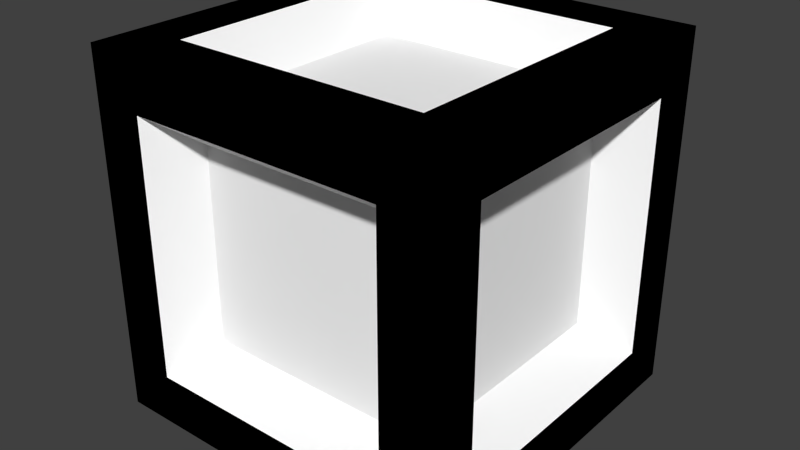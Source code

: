 # Source: m_19_a.blend  (saved by Blender 2.76.0; exported with 4.5.12 LTS)
import bpy
from mathutils import Matrix  # noqa: F401  (used for matrix-valued properties, if any)

bpy.ops.wm.read_factory_settings(use_empty=True)
scene = bpy.context.scene
scene.name = 'Scene'

# ---- collections
col_collection_1 = bpy.data.collections.new('Collection 1'); scene.collection.children.link(col_collection_1)

# ---- materials (node trees are filled in below, after node groups)
mat_001 = bpy.data.materials.new('Матеріал.001')
mat_001.alpha_threshold = 0.0
mat_001.use_transparent_shadow = False
mat_001.diffuse_color = (1.0, 1.0, 1.0, 1.0)
mat_001.roughness = 0.5
mat_x = bpy.data.materials.new('Матеріал')
mat_x.alpha_threshold = 0.0
mat_x.use_transparent_shadow = False
mat_x.diffuse_color = (0.0, 0.0, 0.0, 1.0)
mat_x.roughness = 0.5

# ---- material node trees

# ---- world
world_world = bpy.data.worlds.new('World'); scene.world = world_world
world_world.color = (0.05088, 0.05088, 0.05088)
world_world.use_sun_shadow = False
world_world.sun_shadow_jitter_overblur = 0.0
world_world.cycles.sampling_method = 'MANUAL'
world_world.cycles.sample_map_resolution = 256

# ---- meshes
me_cube_001 = bpy.data.meshes.new('Cube.001')
me_cube_001.from_pydata([(1.8, 1.8, -1.8), (1.8, -1.8, -1.8), (-1.8, -1.8, -1.8), (-1.8, 1.8, -1.8), (1.8, 1.8, 1.8), (1.8, -1.8, 1.8), (-1.8, -1.8, 1.8), (-1.8, 1.8, 1.8), (1.8, 1.286, -1.8), (1.8, 0.7714, -1.8), (1.8, 0.2571, -1.8), (1.8, -0.2571, -1.8), (1.8, -0.7714, -1.8), (1.8, -1.286, -1.8), (1.286, 1.8, -1.8), (0.7714, 1.8, -1.8), (0.2571, 1.8, -1.8), (-0.2571, 1.8, -1.8), (-0.7714, 1.8, -1.8), (-1.286, 1.8, -1.8), (1.8, 1.8, -1.286), (1.8, 1.8, -0.7714), (1.8, 1.8, -0.2571), (1.8, 1.8, 0.2571), (1.8, 1.8, 0.7714), (1.8, 1.8, 1.286), (1.286, -1.8, -1.8), (0.7714, -1.8, -1.8), (0.2571, -1.8, -1.8), (-0.2571, -1.8, -1.8), (-0.7714, -1.8, -1.8), (-1.286, -1.8, -1.8), (1.8, -1.8, -1.286), (1.8, -1.8, -0.7714), (1.8, -1.8, -0.2571), (1.8, -1.8, 0.2571), (1.8, -1.8, 0.7714), (1.8, -1.8, 1.286), (-1.8, -1.286, -1.8), (-1.8, -0.7714, -1.8), (-1.8, -0.2571, -1.8), (-1.8, 0.2571, -1.8), (-1.8, 0.7714, -1.8), (-1.8, 1.286, -1.8), (-1.8, -1.8, -1.286), (-1.8, -1.8, -0.7714), (-1.8, -1.8, -0.2571), (-1.8, -1.8, 0.2571), (-1.8, -1.8, 0.7714), (-1.8, -1.8, 1.286), (-1.8, 1.8, -1.286), (-1.8, 1.8, -0.7714), (-1.8, 1.8, -0.2571), (-1.8, 1.8, 0.2571), (-1.8, 1.8, 0.7714), (-1.8, 1.8, 1.286), (1.8, 1.286, 1.8), (1.8, 0.7714, 1.8), (1.8, 0.2571, 1.8), (1.8, -0.2571, 1.8), (1.8, -0.7714, 1.8), (1.8, -1.286, 1.8), (1.286, 1.8, 1.8), (0.7714, 1.8, 1.8), (0.2571, 1.8, 1.8), (-0.2571, 1.8, 1.8), (-0.7714, 1.8, 1.8), (-1.286, 1.8, 1.8), (1.286, -1.8, 1.8), (0.7714, -1.8, 1.8), (0.2571, -1.8, 1.8), (-0.2571, -1.8, 1.8), (-0.7714, -1.8, 1.8), (-1.286, -1.8, 1.8), (-1.8, -1.286, 1.8), (-1.8, -0.7714, 1.8), (-1.8, -0.2571, 1.8), (-1.8, 0.2571, 1.8), (-1.8, 0.7714, 1.8), (-1.8, 1.286, 1.8), (1.286, -1.286, -1.8), (-1.286, 1.286, -1.8), (-1.286, 1.286, 1.8), (1.286, -1.286, 1.8), (1.8, 1.286, 1.286), (1.8, -1.286, -1.286), (1.286, -1.8, 1.286), (-1.286, -1.8, -1.286), (-1.8, -1.286, -1.286), (-1.8, 1.286, 1.286), (1.286, 1.8, -1.286), (-1.286, 1.8, 1.286), (-0.7714, 1.8, 1.286), (-0.2571, 1.8, 1.286), (0.2571, 1.8, 1.286), (0.7714, 1.8, 1.286), (1.286, 1.8, 1.286), (1.286, 1.8, 0.7714), (1.286, 1.8, 0.2571), (1.286, 1.8, -0.2571), (1.286, 1.8, -0.7714), (-1.8, 1.286, 0.7714), (-1.8, 1.286, 0.2571), (-1.8, 1.286, -0.2571), (-1.8, 1.286, -0.7714), (-1.8, 1.286, -1.286), (-1.8, 0.7714, -1.286), (-1.8, 0.2571, -1.286), (-1.8, -0.2571, -1.286), (-1.8, -0.7714, -1.286), (-0.7714, -1.8, -1.286), (-0.2571, -1.8, -1.286), (0.2571, -1.8, -1.286), (0.7714, -1.8, -1.286), (1.286, -1.8, -1.286), (1.286, -1.8, -0.7714), (1.286, -1.8, -0.2571), (1.286, -1.8, 0.2571), (1.286, -1.8, 0.7714), (1.8, -0.7714, -1.286), (1.8, -0.2571, -1.286), (1.8, 0.2571, -1.286), (1.8, 0.7714, -1.286), (1.8, 1.286, -1.286), (1.8, 1.286, -0.7714), (1.8, 1.286, -0.2571), (1.8, 1.286, 0.2571), (1.8, 1.286, 0.7714), (1.286, -0.7714, 1.8), (1.286, -0.2571, 1.8), (1.286, 0.2571, 1.8), (1.286, 0.7714, 1.8), (1.286, 1.286, 1.8), (0.7714, 1.286, 1.8), (0.2571, 1.286, 1.8), (-0.2571, 1.286, 1.8), (-0.7714, 1.286, 1.8), (-0.7714, 1.286, -1.8), (-0.2571, 1.286, -1.8), (0.2571, 1.286, -1.8), (0.7714, 1.286, -1.8), (1.286, 1.286, -1.8), (1.286, 0.7714, -1.8), (1.286, 0.2571, -1.8), (1.286, -0.2571, -1.8), (1.286, -0.7714, -1.8), (-1.286, 1.8, 0.7714), (-1.286, 1.8, 0.2571), (-1.286, 1.8, -0.2571), (-1.286, 1.8, -0.7714), (0.7714, 1.8, -1.286), (0.2571, 1.8, -1.286), (-0.2571, 1.8, -1.286), (-0.7714, 1.8, -1.286), (-1.286, 1.8, -1.286), (-1.8, 0.7714, 1.286), (-1.8, 0.2571, 1.286), (-1.8, -0.2571, 1.286), (-1.8, -0.7714, 1.286), (-1.8, -1.286, -0.7714), (-1.8, -1.286, -0.2571), (-1.8, -1.286, 0.2571), (-1.8, -1.286, 0.7714), (-1.8, -1.286, 1.286), (-1.286, -1.8, -0.7714), (-1.286, -1.8, -0.2571), (-1.286, -1.8, 0.2571), (-1.286, -1.8, 0.7714), (0.7714, -1.8, 1.286), (0.2571, -1.8, 1.286), (-0.2571, -1.8, 1.286), (-0.7714, -1.8, 1.286), (-1.286, -1.8, 1.286), (1.8, -1.286, -0.7714), (1.8, -1.286, -0.2571), (1.8, -1.286, 0.2571), (1.8, -1.286, 0.7714), (1.8, 0.7714, 1.286), (1.8, 0.2571, 1.286), (1.8, -0.2571, 1.286), (1.8, -0.7714, 1.286), (1.8, -1.286, 1.286), (0.7714, -1.286, 1.8), (0.2571, -1.286, 1.8), (-0.2571, -1.286, 1.8), (-0.7714, -1.286, 1.8), (-1.286, 0.7714, 1.8), (-1.286, 0.2571, 1.8), (-1.286, -0.2571, 1.8), (-1.286, -0.7714, 1.8), (-1.286, -1.286, 1.8), (-1.286, 0.7714, -1.8), (-1.286, 0.2571, -1.8), (-1.286, -0.2571, -1.8), (-1.286, -0.7714, -1.8), (0.7714, -1.286, -1.8), (0.2571, -1.286, -1.8), (-0.2571, -1.286, -1.8), (-0.7714, -1.286, -1.8), (-1.286, -1.286, -1.8), (1.286, -1.286, -1.8), (-1.286, 1.286, -1.8), (-1.286, 1.286, 1.8), (1.286, -1.286, 1.8), (1.8, 1.286, 1.286), (1.8, -1.286, -1.286), (1.286, -1.8, 1.286), (-1.286, -1.8, -1.286), (-1.8, -1.286, -1.286), (-1.8, 1.286, 1.286), (1.286, 1.8, -1.286), (-1.286, 1.8, 1.286), (-0.7714, 1.8, 1.286), (-0.2571, 1.8, 1.286), (0.2571, 1.8, 1.286), (0.7714, 1.8, 1.286), (1.286, 1.8, 1.286), (1.286, 1.8, 0.7714), (1.286, 1.8, 0.2571), (1.286, 1.8, -0.2571), (1.286, 1.8, -0.7714), (-1.8, 1.286, 0.7714), (-1.8, 1.286, 0.2571), (-1.8, 1.286, -0.2571), (-1.8, 1.286, -0.7714), (-1.8, 1.286, -1.286), (-1.8, 0.7714, -1.286), (-1.8, 0.2571, -1.286), (-1.8, -0.2571, -1.286), (-1.8, -0.7714, -1.286), (-0.7714, -1.8, -1.286), (-0.2571, -1.8, -1.286), (0.2571, -1.8, -1.286), (0.7714, -1.8, -1.286), (1.286, -1.8, -1.286), (1.286, -1.8, -0.7714), (1.286, -1.8, -0.2571), (1.286, -1.8, 0.2571), (1.286, -1.8, 0.7714), (1.8, -0.7714, -1.286), (1.8, -0.2571, -1.286), (1.8, 0.2571, -1.286), (1.8, 0.7714, -1.286), (1.8, 1.286, -1.286), (1.8, 1.286, -0.7714), (1.8, 1.286, -0.2571), (1.8, 1.286, 0.2571), (1.8, 1.286, 0.7714), (1.286, -0.7714, 1.8), (1.286, -0.2571, 1.8), (1.286, 0.2571, 1.8), (1.286, 0.7714, 1.8), (1.286, 1.286, 1.8), (0.7714, 1.286, 1.8), (0.2571, 1.286, 1.8), (-0.2571, 1.286, 1.8), (-0.7714, 1.286, 1.8), (-0.7714, 1.286, -1.8), (-0.2571, 1.286, -1.8), (0.2571, 1.286, -1.8), (0.7714, 1.286, -1.8), (1.286, 1.286, -1.8), (1.286, 0.7714, -1.8), (1.286, 0.2571, -1.8), (1.286, -0.2571, -1.8), (1.286, -0.7714, -1.8), (-1.286, 1.8, 0.7714), (-1.286, 1.8, 0.2571), (-1.286, 1.8, -0.2571), (-1.286, 1.8, -0.7714), (0.7714, 1.8, -1.286), (0.2571, 1.8, -1.286), (-0.2571, 1.8, -1.286), (-0.7714, 1.8, -1.286), (-1.286, 1.8, -1.286), (-1.8, 0.7714, 1.286), (-1.8, 0.2571, 1.286), (-1.8, -0.2571, 1.286), (-1.8, -0.7714, 1.286), (-1.8, -1.286, -0.7714), (-1.8, -1.286, -0.2571), (-1.8, -1.286, 0.2571), (-1.8, -1.286, 0.7714), (-1.8, -1.286, 1.286), (-1.286, -1.8, -0.7714), (-1.286, -1.8, -0.2571), (-1.286, -1.8, 0.2571), (-1.286, -1.8, 0.7714), (0.7714, -1.8, 1.286), (0.2571, -1.8, 1.286), (-0.2571, -1.8, 1.286), (-0.7714, -1.8, 1.286), (-1.286, -1.8, 1.286), (1.8, -1.286, -0.7714), (1.8, -1.286, -0.2571), (1.8, -1.286, 0.2571), (1.8, -1.286, 0.7714), (1.8, 0.7714, 1.286), (1.8, 0.2571, 1.286), (1.8, -0.2571, 1.286), (1.8, -0.7714, 1.286), (1.8, -1.286, 1.286), (0.7714, -1.286, 1.8), (0.2571, -1.286, 1.8), (-0.2571, -1.286, 1.8), (-0.7714, -1.286, 1.8), (-1.286, 0.7714, 1.8), (-1.286, 0.2571, 1.8), (-1.286, -0.2571, 1.8), (-1.286, -0.7714, 1.8), (-1.286, -1.286, 1.8), (-1.286, 0.7714, -1.8), (-1.286, 0.2571, -1.8), (-1.286, -0.2571, -1.8), (-1.286, -0.7714, -1.8), (0.7714, -1.286, -1.8), (0.2571, -1.286, -1.8), (-0.2571, -1.286, -1.8), (-0.7714, -1.286, -1.8), (-1.286, -1.286, -1.8), (0.9723, -0.9723, -1.361), (0.5834, -0.5834, -1.361), (0.1945, -0.1945, -1.361), (-0.1945, 0.1945, -1.361), (-0.5834, 0.5834, -1.361), (-0.9723, 0.9723, -1.361), (-0.9723, 0.9723, 1.361), (-0.5834, 0.5834, 1.361), (-0.1945, 0.1945, 1.361), (0.1945, -0.1945, 1.361), (0.5834, -0.5834, 1.361), (0.9723, -0.9723, 1.361), (1.361, 0.9723, 0.9723), (1.361, 0.5834, 0.5834), (1.361, 0.1945, 0.1945), (1.361, -0.1945, -0.1945), (1.361, -0.5834, -0.5834), (1.361, -0.9723, -0.9723), (0.9723, -1.361, 0.9723), (0.5834, -1.361, 0.5834), (0.1945, -1.361, 0.1945), (-0.1945, -1.361, -0.1945), (-0.5834, -1.361, -0.5834), (-0.9723, -1.361, -0.9723), (-1.361, -0.9723, -0.9723), (-1.361, -0.5834, -0.5834), (-1.361, -0.1945, -0.1945), (-1.361, 0.1945, 0.1945), (-1.361, 0.5834, 0.5834), (-1.361, 0.9723, 0.9723), (0.9723, 1.361, -0.9723), (0.5834, 1.361, -0.5834), (0.1945, 1.361, -0.1945), (-0.1945, 1.361, 0.1945), (-0.5834, 1.361, 0.5834), (-0.9723, 1.361, 0.9723), (-0.5834, 1.361, 0.9723), (-0.1945, 1.361, 0.5834), (-0.1945, 1.361, 0.9723), (0.1945, 1.361, 0.1945), (0.1945, 1.361, 0.9723), (0.1945, 1.361, 0.5834), (0.5834, 1.361, -0.1945), (0.5834, 1.361, 0.9723), (0.5834, 1.361, 0.5834), (0.5834, 1.361, 0.1945), (0.9723, 1.361, -0.5834), (0.9723, 1.361, 0.9723), (0.9723, 1.361, 0.5834), (0.9723, 1.361, 0.1945), (0.9723, 1.361, -0.1945), (-1.361, 0.9723, 0.5834), (-1.361, 0.5834, 0.1945), (-1.361, 0.9723, 0.1945), (-1.361, 0.1945, -0.1945), (-1.361, 0.9723, -0.1945), (-1.361, 0.5834, -0.1945), (-1.361, -0.1945, -0.5834), (-1.361, 0.9723, -0.5834), (-1.361, 0.5834, -0.5834), (-1.361, 0.1945, -0.5834), (-1.361, -0.5834, -0.9723), (-1.361, 0.9723, -0.9723), (-1.361, 0.5834, -0.9723), (-1.361, 0.1945, -0.9723), (-1.361, -0.1945, -0.9723), (-0.5834, -1.361, -0.9723), (-0.1945, -1.361, -0.5834), (-0.1945, -1.361, -0.9723), (0.1945, -1.361, -0.1945), (0.1945, -1.361, -0.9723), (0.1945, -1.361, -0.5834), (0.5834, -1.361, 0.1945), (0.5834, -1.361, -0.9723), (0.5834, -1.361, -0.5834), (0.5834, -1.361, -0.1945), (0.9723, -1.361, 0.5834), (0.9723, -1.361, -0.9723), (0.9723, -1.361, -0.5834), (0.9723, -1.361, -0.1945), (0.9723, -1.361, 0.1945), (1.361, -0.5834, -0.9723), (1.361, -0.1945, -0.5834), (1.361, -0.1945, -0.9723), (1.361, 0.1945, -0.1945), (1.361, 0.1945, -0.9723), (1.361, 0.1945, -0.5834), (1.361, 0.5834, 0.1945), (1.361, 0.5834, -0.9723), (1.361, 0.5834, -0.5834), (1.361, 0.5834, -0.1945), (1.361, 0.9723, 0.5834), (1.361, 0.9723, -0.9723), (1.361, 0.9723, -0.5834), (1.361, 0.9723, -0.1945), (1.361, 0.9723, 0.1945), (0.9723, -0.5834, 1.361), (0.5834, -0.1945, 1.361), (0.9723, -0.1945, 1.361), (0.1945, 0.1945, 1.361), (0.9723, 0.1945, 1.361), (0.5834, 0.1945, 1.361), (-0.1945, 0.5834, 1.361), (0.9723, 0.5834, 1.361), (0.5834, 0.5834, 1.361), (0.1945, 0.5834, 1.361), (-0.5834, 0.9723, 1.361), (0.9723, 0.9723, 1.361), (0.5834, 0.9723, 1.361), (0.1945, 0.9723, 1.361), (-0.1945, 0.9723, 1.361), (-0.5834, 0.9723, -1.361), (-0.1945, 0.5834, -1.361), (-0.1945, 0.9723, -1.361), (0.1945, 0.1945, -1.361), (0.1945, 0.9723, -1.361), (0.1945, 0.5834, -1.361), (0.5834, -0.1945, -1.361), (0.5834, 0.9723, -1.361), (0.5834, 0.5834, -1.361), (0.5834, 0.1945, -1.361), (0.9723, -0.5834, -1.361), (0.9723, 0.9723, -1.361), (0.9723, 0.5834, -1.361), (0.9723, 0.1945, -1.361), (0.9723, -0.1945, -1.361), (-0.9723, 1.361, 0.5834), (-0.5834, 1.361, 0.1945), (-0.9723, 1.361, 0.1945), (-0.1945, 1.361, -0.1945), (-0.5834, 1.361, -0.1945), (-0.9723, 1.361, -0.1945), (0.1945, 1.361, -0.5834), (-0.1945, 1.361, -0.5834), (-0.5834, 1.361, -0.5834), (-0.9723, 1.361, -0.5834), (0.5834, 1.361, -0.9723), (0.1945, 1.361, -0.9723), (-0.1945, 1.361, -0.9723), (-0.5834, 1.361, -0.9723), (-0.9723, 1.361, -0.9723), (-1.361, 0.5834, 0.9723), (-1.361, 0.1945, 0.5834), (-1.361, 0.1945, 0.9723), (-1.361, -0.1945, 0.1945), (-1.361, -0.1945, 0.5834), (-1.361, -0.1945, 0.9723), (-1.361, -0.5834, -0.1945), (-1.361, -0.5834, 0.1945), (-1.361, -0.5834, 0.5834), (-1.361, -0.5834, 0.9723), (-1.361, -0.9723, -0.5834), (-1.361, -0.9723, -0.1945), (-1.361, -0.9723, 0.1945), (-1.361, -0.9723, 0.5834), (-1.361, -0.9723, 0.9723), (-0.9723, -1.361, -0.5834), (-0.5834, -1.361, -0.1945), (-0.9723, -1.361, -0.1945), (-0.1945, -1.361, 0.1945), (-0.5834, -1.361, 0.1945), (-0.9723, -1.361, 0.1945), (0.1945, -1.361, 0.5834), (-0.1945, -1.361, 0.5834), (-0.5834, -1.361, 0.5834), (-0.9723, -1.361, 0.5834), (0.5834, -1.361, 0.9723), (0.1945, -1.361, 0.9723), (-0.1945, -1.361, 0.9723), (-0.5834, -1.361, 0.9723), (-0.9723, -1.361, 0.9723), (1.361, -0.9723, -0.5834), (1.361, -0.5834, -0.1945), (1.361, -0.9723, -0.1945), (1.361, -0.1945, 0.1945), (1.361, -0.5834, 0.1945), (1.361, -0.9723, 0.1945), (1.361, 0.1945, 0.5834), (1.361, -0.1945, 0.5834), (1.361, -0.5834, 0.5834), (1.361, -0.9723, 0.5834), (1.361, 0.5834, 0.9723), (1.361, 0.1945, 0.9723), (1.361, -0.1945, 0.9723), (1.361, -0.5834, 0.9723), (1.361, -0.9723, 0.9723), (0.5834, -0.9723, 1.361), (0.1945, -0.5834, 1.361), (0.1945, -0.9723, 1.361), (-0.1945, -0.1945, 1.361), (-0.1945, -0.5834, 1.361), (-0.1945, -0.9723, 1.361), (-0.5834, 0.1945, 1.361), (-0.5834, -0.1945, 1.361), (-0.5834, -0.5834, 1.361), (-0.5834, -0.9723, 1.361), (-0.9723, 0.5834, 1.361), (-0.9723, 0.1945, 1.361), (-0.9723, -0.1945, 1.361), (-0.9723, -0.5834, 1.361), (-0.9723, -0.9723, 1.361), (-0.9723, 0.5834, -1.361), (-0.5834, 0.1945, -1.361), (-0.9723, 0.1945, -1.361), (-0.1945, -0.1945, -1.361), (-0.5834, -0.1945, -1.361), (-0.9723, -0.1945, -1.361), (0.1945, -0.5834, -1.361), (-0.1945, -0.5834, -1.361), (-0.5834, -0.5834, -1.361), (-0.9723, -0.5834, -1.361), (0.5834, -0.9723, -1.361), (0.1945, -0.9723, -1.361), (-0.1945, -0.9723, -1.361), (-0.5834, -0.9723, -1.361), (-0.9723, -0.9723, -1.361)], [], [(76, 188, 187), (22, 125, 124), (52, 53, 147), (93, 92, 66), (98, 97, 24), (63, 133, 132), (119, 12, 11), (78, 79, 89), (2, 44, 88), (94, 93, 65), (94, 64, 63), (51, 52, 148), (49, 48, 167), (24, 97, 96), (103, 52, 51), (36, 35, 175), (40, 108, 107), (41, 107, 106), (66, 136, 135), (101, 89, 55), (38, 88, 109), (111, 110, 30), (175, 35, 34), (32, 1, 13), (112, 111, 29), (95, 63, 62), (120, 11, 10), (71, 72, 171), (122, 9, 8), (45, 159, 88), (20, 123, 8), (34, 116, 115), (145, 144, 11), (106, 105, 43), (135, 134, 64), (48, 47, 166), (7, 79, 82), (46, 160, 159), (32, 114, 26), (142, 141, 8), (143, 142, 9), (144, 143, 10), (130, 129, 59), (47, 161, 160), (134, 133, 63), (55, 7, 67), (45, 44, 87), (53, 54, 146), (192, 41, 42), (4, 56, 84), (17, 152, 151), (75, 76, 157), (77, 78, 155), (18, 153, 152), (102, 53, 52), (21, 124, 123), (5, 68, 86), (54, 55, 91), (37, 36, 176), (3, 50, 154), (15, 150, 90), (43, 3, 19), (68, 69, 168), (174, 34, 33), (71, 70, 183), (75, 189, 188), (43, 105, 50), (79, 7, 55), (19, 154, 153), (61, 5, 37), (73, 6, 49), (113, 112, 28), (59, 60, 180), (6, 73, 190), (77, 187, 186), (74, 190, 189), (73, 72, 185), (117, 116, 34), (191, 42, 43), (129, 128, 60), (67, 82, 136), (193, 40, 41), (69, 68, 83), (31, 2, 38), (25, 96, 62), (28, 29, 197), (27, 195, 80), (166, 47, 46), (90, 100, 21), (30, 31, 199), (33, 115, 114), (39, 40, 193), (141, 14, 0), (49, 163, 162), (139, 16, 15), (57, 58, 178), (173, 33, 32), (78, 186, 82), (60, 61, 181), (24, 127, 126), (6, 74, 163), (27, 28, 196), (58, 59, 179), (23, 126, 125), (29, 30, 198), (91, 67, 66), (74, 75, 158), (72, 73, 172), (80, 145, 12), (121, 10, 9), (199, 38, 39), (114, 113, 27), (37, 86, 118), (137, 18, 17), (132, 131, 57), (101, 54, 53), (87, 31, 30), (21, 100, 99), (25, 84, 127), (81, 19, 18), (99, 98, 23), (87, 44, 2), (46, 45, 164), (70, 71, 170), (85, 13, 12), (72, 71, 184), (13, 1, 26), (16, 151, 150), (56, 57, 177), (36, 118, 117), (138, 17, 16), (76, 77, 156), (48, 162, 161), (105, 104, 51), (83, 61, 60), (39, 109, 108), (131, 130, 58), (69, 70, 169), (70, 69, 182), (50, 51, 149), (62, 132, 56), (0, 14, 90), (68, 5, 61), (140, 15, 14), (522, 324, 432), (414, 410, 409), (369, 365, 364), (529, 525, 524), (528, 524, 322), (514, 510, 509), (338, 486, 339), (524, 525, 522), (374, 347, 372), (330, 416, 418), (330, 506, 331), (329, 417, 421), (480, 481, 478), (455, 451, 450), (474, 469, 468), (434, 436, 439), (323, 432, 436), (228, 229, 381), (289, 290, 488), (269, 455, 460), (294, 293, 491), (508, 511, 304), (273, 274, 460), (275, 209, 349), (212, 356, 355), (302, 203, 331), (256, 202, 326), (420, 418, 249), (233, 234, 397), (263, 444, 443), (258, 433, 431), (235, 398, 397), (517, 512, 327), (383, 379, 378), (415, 407, 410), (424, 421, 420), (214, 360, 358), (213, 358, 356), (277, 466, 470), (246, 415, 414), (315, 531, 320), (219, 220, 366), (317, 318, 534), (318, 319, 535), (246, 247, 411), (280, 472, 471), (299, 503, 502), (271, 457, 456), (448, 451, 268), (296, 500, 505), (253, 428, 427), (251, 252, 427), (260, 261, 442), (295, 496, 500), (282, 283, 475), (259, 260, 438), (240, 403, 401), (314, 530, 535), (493, 496, 295), (311, 201, 325), (316, 532, 531), (510, 507, 329), (328, 419, 425), (372, 348, 371), (359, 353, 357), (527, 322, 437), (339, 392, 400), (519, 514, 513), (468, 464, 346), (227, 384, 383), (226, 383, 382), (220, 210, 350), (309, 310, 520), (286, 481, 485), (307, 517, 516), (270, 456, 350), (264, 265, 441), (249, 418, 416), (231, 232, 390), (232, 233, 393), (478, 481, 286), (312, 311, 521), (231, 388, 386), (458, 457, 271), (224, 225, 382), (287, 485, 490), (293, 205, 337), (229, 208, 344), (215, 216, 367), (385, 384, 227), (221, 371, 349), (214, 215, 363), (289, 487, 486), (297, 501, 332), (507, 330, 417), (464, 347, 374), (501, 502, 497), (490, 485, 484), (387, 342, 386), (399, 395, 394), (255, 430, 429), (247, 204, 332), (285, 284, 476), (303, 302, 506), (291, 292, 490), (263, 264, 445), (262, 443, 442), (248, 416, 331), (237, 238, 396), (281, 282, 474), (284, 207, 343), (241, 242, 408), (272, 273, 459), (240, 241, 405), (276, 275, 461), (218, 219, 370), (308, 309, 519), (255, 256, 426), (236, 237, 400), (239, 401, 337), (257, 431, 325), (299, 300, 504), (305, 515, 520), (265, 200, 320), (523, 526, 313), (245, 414, 413), (254, 429, 428), (317, 533, 532), (288, 486, 338), (313, 526, 530), (304, 511, 515), (230, 386, 343), (278, 470, 475), (242, 243, 412), (217, 368, 367), (307, 308, 518), (394, 393, 397), (306, 516, 326), (290, 291, 489), (267, 266, 446), (266, 211, 355), (250, 251, 423), (236, 399, 398), (340, 479, 341), (222, 223, 375), (276, 463, 466), (298, 502, 501), (268, 451, 455), (223, 224, 378), (435, 433, 258), (238, 206, 338), (531, 532, 527), (421, 417, 418), (300, 301, 505), (222, 373, 371), (279, 471, 344), (244, 413, 412), (218, 369, 368), (478, 476, 342), (516, 327, 426), (508, 506, 330), (440, 439, 443), (535, 530, 529), (513, 509, 328), (518, 513, 512), (389, 341, 387), (391, 387, 388), (495, 496, 493), (430, 422, 425), (448, 446, 354), (436, 435, 438), (437, 440, 444), (492, 336, 402), (524, 323, 434), (447, 354, 357), (410, 404, 406), (498, 499, 495), (406, 402, 403), (470, 466, 465), (465, 462, 347), (463, 461, 348), (370, 362, 365), (449, 353, 359), (372, 373, 375), (532, 533, 528), (475, 470, 469), (368, 364, 363), (452, 352, 362), (380, 374, 376), (377, 346, 374), (376, 375, 378), (377, 380, 384), (336, 401, 403), (381, 345, 377), (450, 447, 353), (454, 450, 449), (458, 453, 452), (457, 452, 351), (411, 333, 407), (348, 461, 349), (409, 408, 412), (332, 501, 333), (400, 392, 395), (523, 521, 324), (471, 345, 381), (521, 325, 431), (492, 493, 491), (407, 334, 404), (357, 358, 360), (462, 348, 372), (473, 472, 280), (497, 498, 494), (453, 449, 352), (502, 503, 498), (491, 337, 401), (460, 455, 454), (494, 335, 404), (404, 335, 402), (394, 391, 390), (354, 446, 355), (333, 497, 334), (425, 424, 428), (425, 419, 421), (321, 437, 445), (520, 515, 514), (406, 405, 408), (456, 351, 366), (512, 328, 422), (525, 526, 523), (428, 424, 423), (426, 327, 422), (500, 496, 495), (479, 480, 477), (432, 433, 435), (483, 479, 340), (439, 438, 442), (484, 480, 479), (489, 484, 483), (476, 343, 386), (354, 356, 358), (467, 346, 377), (466, 463, 462), (504, 505, 500), (359, 361, 364), (477, 342, 387), (472, 467, 345), (364, 361, 360), (469, 465, 464), (534, 529, 528), (473, 468, 467), (366, 351, 362), (487, 482, 339), (488, 483, 482), (324, 431, 433), (392, 340, 389), (494, 495, 492), (395, 389, 391), (384, 380, 379), (511, 508, 507), (482, 340, 392), (459, 454, 453), (451, 448, 447), (509, 329, 419), (322, 434, 440), (504, 499, 498), (531, 321, 441), (352, 359, 365), (529, 530, 526), (515, 511, 510), (485, 481, 480), (77, 76, 187), (21, 22, 124), (148, 52, 147), (65, 93, 66), (23, 98, 24), (62, 63, 132), (120, 119, 11), (155, 78, 89), (38, 2, 88), (64, 94, 65), (95, 94, 63), (149, 51, 148), (172, 49, 167), (25, 24, 96), (104, 103, 51), (176, 36, 175), (41, 40, 107), (42, 41, 106), (65, 66, 135), (54, 101, 55), (39, 38, 109), (29, 111, 30), (174, 175, 34), (85, 32, 13), (28, 112, 29), (96, 95, 62), (121, 120, 10), (170, 71, 171), (123, 122, 8), (44, 45, 88), (0, 20, 8), (33, 34, 115), (12, 145, 11), (42, 106, 43), (65, 135, 64), (167, 48, 166), (67, 7, 82), (45, 46, 159), (1, 32, 26), (9, 142, 8), (10, 143, 9), (11, 144, 10), (58, 130, 59), (46, 47, 160), (64, 134, 63), (91, 55, 67), (164, 45, 87), (147, 53, 146), (191, 192, 42), (25, 4, 84), (16, 17, 151), (158, 75, 157), (156, 77, 155), (17, 18, 152), (103, 102, 52), (20, 21, 123), (37, 5, 86), (146, 54, 91), (181, 37, 176), (19, 3, 154), (14, 15, 90), (81, 43, 19), (86, 68, 168), (173, 174, 33), (184, 71, 183), (76, 75, 188), (3, 43, 50), (89, 79, 55), (18, 19, 153), (181, 61, 37), (172, 73, 49), (27, 113, 28), (179, 59, 180), (74, 6, 190), (78, 77, 186), (75, 74, 189), (190, 73, 185), (35, 117, 34), (81, 191, 43), (59, 129, 60), (66, 67, 136), (192, 193, 41), (182, 69, 83), (199, 31, 38), (4, 25, 62), (196, 28, 197), (26, 27, 80), (165, 166, 46), (20, 90, 21), (198, 30, 199), (32, 33, 114), (194, 39, 193), (8, 141, 0), (48, 49, 162), (140, 139, 15), (177, 57, 178), (85, 173, 32), (79, 78, 82), (180, 60, 181), (23, 24, 126), (49, 6, 163), (195, 27, 196), (178, 58, 179), (22, 23, 125), (197, 29, 198), (92, 91, 66), (163, 74, 158), (171, 72, 172), (13, 80, 12), (122, 121, 9), (194, 199, 39), (26, 114, 27), (36, 37, 118), (138, 137, 17), (56, 132, 57), (102, 101, 53), (110, 87, 30), (22, 21, 99), (24, 25, 127), (137, 81, 18), (22, 99, 23), (31, 87, 2), (165, 46, 164), (169, 70, 170), (119, 85, 12), (185, 72, 184), (80, 13, 26), (15, 16, 150), (84, 56, 177), (35, 36, 117), (139, 138, 16), (157, 76, 156), (47, 48, 161), (50, 105, 51), (128, 83, 60), (40, 39, 108), (57, 131, 58), (168, 69, 169), (183, 70, 182), (154, 50, 149), (4, 62, 56), (20, 0, 90), (83, 68, 61), (141, 140, 14), (323, 522, 432), (413, 414, 409), (368, 369, 364), (528, 529, 524), (527, 528, 322), (513, 514, 509), (396, 338, 339), (323, 524, 522), (376, 374, 372), (417, 330, 418), (416, 330, 331), (419, 329, 421), (477, 480, 478), (454, 455, 450), (473, 474, 468), (440, 434, 439), (434, 323, 436), (385, 228, 381), (487, 289, 488), (274, 269, 460), (493, 294, 491), (303, 508, 304), (459, 273, 460), (461, 275, 349), (211, 212, 355), (506, 302, 331), (426, 256, 326), (250, 420, 249), (393, 233, 397), (262, 263, 443), (257, 258, 431), (234, 235, 397), (516, 517, 327), (382, 383, 378), (414, 415, 410), (423, 424, 420), (213, 214, 358), (212, 213, 356), (278, 277, 470), (245, 246, 414), (200, 315, 320), (370, 219, 366), (533, 317, 534), (534, 318, 535), (415, 246, 411), (279, 280, 471), (298, 299, 502), (270, 271, 456), (267, 448, 268), (301, 296, 505), (252, 253, 427), (423, 251, 427), (438, 260, 442), (296, 295, 500), (474, 282, 475), (435, 259, 438), (239, 240, 401), (319, 314, 535), (294, 493, 295), (521, 311, 325), (315, 316, 531), (509, 510, 329), (422, 328, 425), (373, 372, 371), (361, 359, 357), (321, 527, 437), (396, 339, 400), (518, 519, 513), (467, 468, 346), (226, 227, 383), (225, 226, 382), (366, 220, 350), (519, 309, 520), (287, 286, 485), (306, 307, 516), (210, 270, 350), (445, 264, 441), (248, 249, 416), (388, 231, 390), (390, 232, 393), (285, 478, 286), (523, 312, 521), (230, 231, 386), (272, 458, 271), (378, 224, 382), (292, 287, 490), (491, 293, 337), (381, 229, 344), (363, 215, 367), (228, 385, 227), (209, 221, 349), (360, 214, 363), (288, 289, 486), (204, 297, 332), (329, 507, 417), (346, 464, 374), (333, 501, 497), (489, 490, 484), (388, 387, 386), (398, 399, 394), (254, 255, 429), (411, 247, 332), (478, 285, 476), (508, 303, 506), (489, 291, 490), (444, 263, 445), (261, 262, 442), (203, 248, 331), (400, 237, 396), (473, 281, 474), (476, 284, 343), (405, 241, 408), (458, 272, 459), (403, 240, 405), (463, 276, 461), (369, 218, 370), (518, 308, 519), (430, 255, 426), (399, 236, 400), (205, 239, 337), (201, 257, 325), (503, 299, 504), (310, 305, 520), (441, 265, 320), (312, 523, 313), (244, 245, 413), (253, 254, 428), (316, 317, 532), (206, 288, 338), (314, 313, 530), (305, 304, 515), (207, 230, 343), (283, 278, 475), (408, 242, 412), (216, 217, 367), (517, 307, 518), (398, 394, 397), (202, 306, 326), (488, 290, 489), (448, 267, 446), (446, 266, 355), (420, 250, 423), (235, 236, 398), (389, 340, 341), (373, 222, 375), (277, 276, 466), (297, 298, 501), (269, 268, 455), (375, 223, 378), (259, 435, 258), (396, 238, 338), (321, 531, 527), (420, 421, 418), (504, 300, 505), (221, 222, 371), (208, 279, 344), (243, 244, 412), (217, 218, 368), (477, 478, 342), (326, 516, 426), (507, 508, 330), (444, 440, 443), (534, 535, 529), (512, 513, 328), (517, 518, 512), (391, 389, 387), (390, 391, 388), (492, 495, 493), (429, 430, 425), (447, 448, 354), (439, 436, 438), (445, 437, 444), (335, 492, 402), (322, 524, 434), (353, 447, 357), (409, 410, 406), (494, 498, 495), (405, 406, 403), (469, 470, 465), (464, 465, 347), (462, 463, 348), (369, 370, 365), (352, 449, 359), (376, 372, 375), (527, 532, 528), (474, 475, 469), (367, 368, 363), (351, 452, 362), (379, 380, 376), (380, 377, 374), (379, 376, 378), (385, 377, 384), (402, 336, 403), (385, 381, 377), (449, 450, 353), (453, 454, 449), (457, 458, 452), (456, 457, 351), (415, 411, 407), (371, 348, 349), (413, 409, 412), (411, 332, 333), (399, 400, 395), (522, 523, 324), (344, 471, 381), (324, 521, 431), (336, 492, 491), (410, 407, 404), (361, 357, 360), (347, 462, 372), (281, 473, 280), (334, 497, 494), (452, 453, 352), (497, 502, 498), (336, 491, 401), (459, 460, 454), (334, 494, 404), (406, 404, 402), (393, 394, 390), (356, 354, 355), (407, 333, 334), (429, 425, 428), (424, 425, 421), (441, 321, 445), (519, 520, 514), (409, 406, 408), (350, 456, 366), (327, 512, 422), (522, 525, 523), (427, 428, 423), (430, 426, 422), (499, 500, 495), (341, 479, 477), (436, 432, 435), (482, 483, 340), (443, 439, 442), (483, 484, 479), (488, 489, 483), (342, 476, 386), (357, 354, 358), (345, 467, 377), (465, 466, 462), (499, 504, 500), (365, 359, 364), (341, 477, 387), (471, 472, 345), (363, 364, 360), (468, 469, 464), (533, 534, 528), (472, 473, 467), (370, 366, 362), (486, 487, 339), (487, 488, 482), (432, 324, 433), (395, 392, 389), (335, 494, 492), (394, 395, 391), (383, 384, 379), (510, 511, 507), (339, 482, 392), (458, 459, 453), (450, 451, 447), (328, 509, 419), (437, 322, 440), (503, 504, 498), (320, 531, 441), (362, 352, 365), (525, 529, 526), (514, 515, 510), (484, 485, 480)])
me_cube_001.polygons.foreach_set('material_index', [1, 1, 1, 1, 1, 1, 1, 1, 1, 1, 1, 1, 1, 1, 1, 1, 1, 1, 1, 1, 1, 1, 1, 1, 1, 1, 1, 1, 1, 1, 1, 1, 1, 1, 1, 1, 1, 1, 1, 1, 1, 1, 1, 1, 1, 1, 1, 1, 1, 1, 1, 1, 1, 1, 1, 1, 1, 1, 1, 1, 1, 1, 1, 1, 1, 1, 1, 1, 1, 1, 1, 1, 1, 1, 1, 1, 1, 1, 1, 1, 1, 1, 1, 1, 1, 1, 1, 1, 1, 1, 1, 1, 1, 1, 1, 1, 1, 1, 1, 1, 1, 1, 1, 1, 1, 1, 1, 1, 1, 1, 1, 1, 1, 1, 1, 1, 1, 1, 1, 1, 1, 1, 1, 1, 1, 1, 1, 1, 1, 1, 1, 1, 1, 1, 1, 1, 1, 1, 1, 1, 1, 1, 1, 1, 0, 0, 0, 0, 0, 0, 0, 0, 0, 0, 0, 0, 0, 0, 0, 0, 0, 0, 0, 0, 0, 0, 0, 0, 0, 0, 0, 0, 0, 0, 0, 0, 0, 0, 0, 0, 0, 0, 0, 0, 0, 0, 0, 0, 0, 0, 0, 0, 0, 0, 0, 0, 0, 0, 0, 0, 0, 0, 0, 0, 0, 0, 0, 0, 0, 0, 0, 0, 0, 0, 0, 0, 0, 0, 0, 0, 0, 0, 0, 0, 0, 0, 0, 0, 0, 0, 0, 0, 0, 0, 0, 0, 0, 0, 0, 0, 0, 0, 0, 0, 0, 0, 0, 0, 0, 0, 0, 0, 0, 0, 0, 0, 0, 0, 0, 0, 0, 0, 0, 0, 0, 0, 0, 0, 0, 0, 0, 0, 0, 0, 0, 0, 0, 0, 0, 0, 0, 0, 0, 0, 0, 0, 0, 0, 0, 0, 0, 0, 0, 0, 0, 0, 0, 0, 0, 0, 0, 0, 0, 0, 0, 0, 0, 0, 0, 0, 0, 0, 0, 0, 0, 0, 0, 0, 0, 0, 0, 0, 0, 0, 0, 0, 0, 0, 0, 0, 0, 0, 0, 0, 0, 0, 0, 0, 0, 0, 0, 0, 0, 0, 0, 0, 0, 0, 0, 0, 0, 0, 0, 0, 0, 0, 0, 0, 0, 0, 0, 0, 0, 0, 0, 0, 0, 0, 0, 0, 0, 0, 0, 0, 0, 0, 0, 0, 0, 0, 0, 0, 0, 0, 0, 0, 0, 0, 0, 0, 0, 0, 0, 0, 0, 0, 0, 0, 0, 0, 0, 0, 0, 0, 0, 0, 0, 0, 0, 0, 0, 0, 0, 0, 1, 1, 1, 1, 1, 1, 1, 1, 1, 1, 1, 1, 1, 1, 1, 1, 1, 1, 1, 1, 1, 1, 1, 1, 1, 1, 1, 1, 1, 1, 1, 1, 1, 1, 1, 1, 1, 1, 1, 1, 1, 1, 1, 1, 1, 1, 1, 1, 1, 1, 1, 1, 1, 1, 1, 1, 1, 1, 1, 1, 1, 1, 1, 1, 1, 1, 1, 1, 1, 1, 1, 1, 1, 1, 1, 1, 1, 1, 1, 1, 1, 1, 1, 1, 1, 1, 1, 1, 1, 1, 1, 1, 1, 1, 1, 1, 1, 1, 1, 1, 1, 1, 1, 1, 1, 1, 1, 1, 1, 1, 1, 1, 1, 1, 1, 1, 1, 1, 1, 1, 1, 1, 1, 1, 1, 1, 1, 1, 1, 1, 1, 1, 1, 1, 1, 1, 1, 1, 1, 1, 1, 1, 1, 1, 0, 0, 0, 0, 0, 0, 0, 0, 0, 0, 0, 0, 0, 0, 0, 0, 0, 0, 0, 0, 0, 0, 0, 0, 0, 0, 0, 0, 0, 0, 0, 0, 0, 0, 0, 0, 0, 0, 0, 0, 0, 0, 0, 0, 0, 0, 0, 0, 0, 0, 0, 0, 0, 0, 0, 0, 0, 0, 0, 0, 0, 0, 0, 0, 0, 0, 0, 0, 0, 0, 0, 0, 0, 0, 0, 0, 0, 0, 0, 0, 0, 0, 0, 0, 0, 0, 0, 0, 0, 0, 0, 0, 0, 0, 0, 0, 0, 0, 0, 0, 0, 0, 0, 0, 0, 0, 0, 0, 0, 0, 0, 0, 0, 0, 0, 0, 0, 0, 0, 0, 0, 0, 0, 0, 0, 0, 0, 0, 0, 0, 0, 0, 0, 0, 0, 0, 0, 0, 0, 0, 0, 0, 0, 0, 0, 0, 0, 0, 0, 0, 0, 0, 0, 0, 0, 0, 0, 0, 0, 0, 0, 0, 0, 0, 0, 0, 0, 0, 0, 0, 0, 0, 0, 0, 0, 0, 0, 0, 0, 0, 0, 0, 0, 0, 0, 0, 0, 0, 0, 0, 0, 0, 0, 0, 0, 0, 0, 0, 0, 0, 0, 0, 0, 0, 0, 0, 0, 0, 0, 0, 0, 0, 0, 0, 0, 0, 0, 0, 0, 0, 0, 0, 0, 0, 0, 0, 0, 0, 0, 0, 0, 0, 0, 0, 0, 0, 0, 0, 0, 0, 0, 0, 0, 0, 0, 0, 0, 0, 0, 0, 0, 0, 0, 0, 0, 0, 0, 0, 0, 0, 0, 0, 0, 0, 0, 0, 0, 0, 0, 0])
me_cube_001.materials.append(mat_001)
me_cube_001.materials.append(mat_x)
me_cube_001.use_remesh_preserve_volume = False
me_cube_001.use_remesh_preserve_attributes = False
me_cube_001.use_mirror_vertex_groups = False
me_cube_001.update()

# ---- objects
ob_cube_001 = bpy.data.objects.new('Cube.001', me_cube_001)

# ---- transforms, parenting, visibility, modifiers, constraints
ob_cube_001.location = (0.0, 0.0, 0.0)
ob_cube_001.lock_rotations_4d = False
ob_cube_001.empty_display_type = 'ARROWS'
ob_cube_001.lineart.crease_threshold = 0.0

# ---- collection membership
col_collection_1.objects.link(ob_cube_001)

# ---- scene / render settings (as saved in the file)
scene.frame_start = 1; scene.frame_end = 250; scene.frame_set(1)
scene.render.engine = 'BLENDER_EEVEE_NEXT'
scene.render.resolution_percentage = 50
scene.render.dither_intensity = 0.0
scene.cycles.use_denoising = False
scene.cycles.samples = 10
scene.cycles.sampling_pattern = 'TABULATED_SOBOL'
scene.cycles.light_sampling_threshold = 0.0
scene.cycles.use_adaptive_sampling = False
scene.cycles.use_light_tree = False
scene.cycles.blur_glossy = 0.0
scene.cycles.pixel_filter_type = 'GAUSSIAN'
scene.cycles.sample_clamp_indirect = 0.0
scene.view_settings.view_transform = 'Standard'
bpy.context.view_layer.update()

# ---- added for rendering (the .blend has no active camera and no usable light): camera, sun
cam_auto = bpy.data.cameras.new('AutoCamera')
cam_auto.lens = 50.0
cam_auto.sensor_width = 36.0
cam_auto.clip_end = 1000.0
ob_auto_camera = bpy.data.objects.new('AutoCamera', cam_auto)
scene.collection.objects.link(ob_auto_camera)
ob_auto_camera.location = (5.76913, -6.92296, 4.61531)
ob_auto_camera.rotation_euler = (1.09748, -7.21219e-08, 0.694738)
scene.camera = ob_auto_camera
light_auto_sun = bpy.data.lights.new('AutoSun', 'SUN')
light_auto_sun.energy = 3.0
light_auto_sun.angle = 0.0523599
ob_auto_sun = bpy.data.objects.new('AutoSun', light_auto_sun)
scene.collection.objects.link(ob_auto_sun)
ob_auto_sun.rotation_euler = (0.872665, 0.174533, 0.523599)
bpy.context.view_layer.update()
